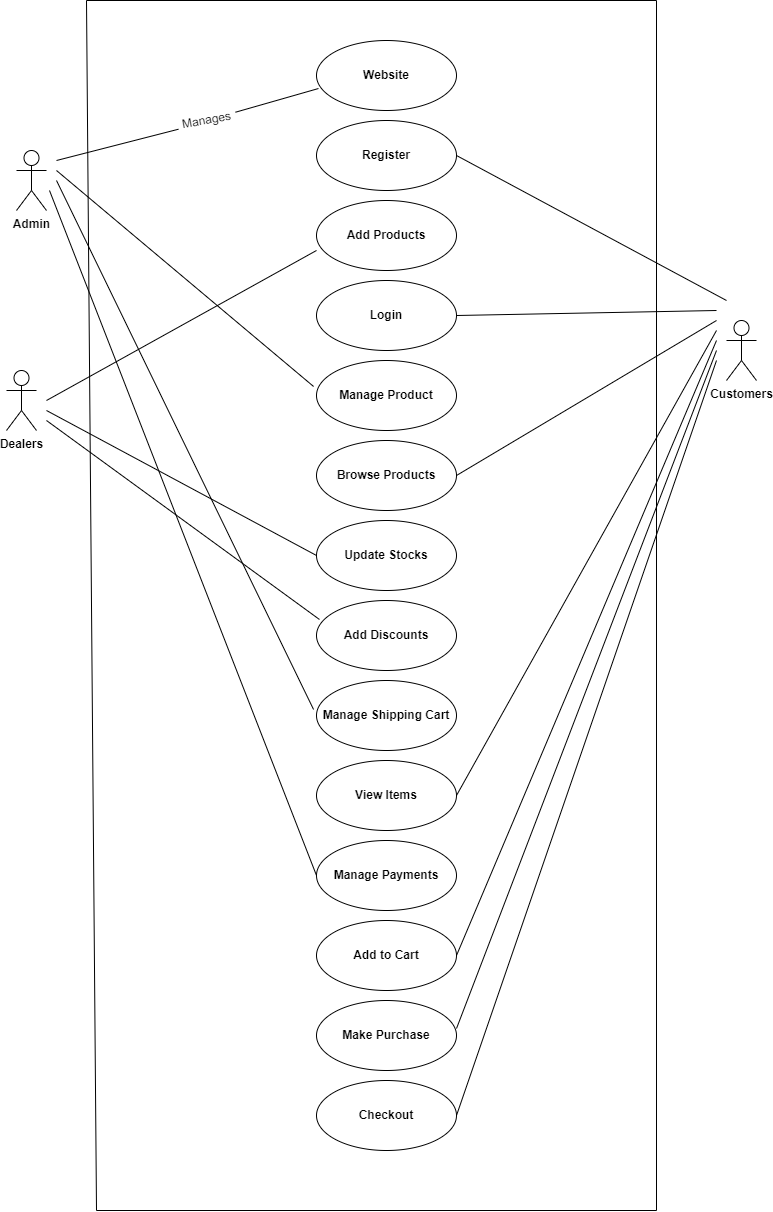

The diagram above was exported from draw.io. Its source (the exported page's mxGraphModel, read from the mxfile embedded in the PNG):
<mxGraphModel dx="868" dy="482" grid="1" gridSize="10" guides="1" tooltips="1" connect="1" arrows="1" fold="1" page="1" pageScale="1" pageWidth="827" pageHeight="1169" math="0" shadow="0">
  <root>
    <mxCell id="0" />
    <mxCell id="1" parent="0" />
    <mxCell id="H4iZQkETM-ed3qZYZ0dO-1" value="&lt;b&gt;Website&lt;/b&gt;" style="ellipse;whiteSpace=wrap;html=1;" parent="1" vertex="1">
      <mxGeometry x="360" y="190" width="140" height="70" as="geometry" />
    </mxCell>
    <mxCell id="H4iZQkETM-ed3qZYZ0dO-2" value="&lt;b&gt;Register&lt;/b&gt;" style="ellipse;whiteSpace=wrap;html=1;" parent="1" vertex="1">
      <mxGeometry x="360" y="270" width="140" height="70" as="geometry" />
    </mxCell>
    <mxCell id="H4iZQkETM-ed3qZYZ0dO-3" value="&lt;b&gt;Login&lt;/b&gt;" style="ellipse;whiteSpace=wrap;html=1;" parent="1" vertex="1">
      <mxGeometry x="360" y="430" width="140" height="70" as="geometry" />
    </mxCell>
    <mxCell id="H4iZQkETM-ed3qZYZ0dO-4" value="&lt;b&gt;Add Products&lt;/b&gt;" style="ellipse;whiteSpace=wrap;html=1;" parent="1" vertex="1">
      <mxGeometry x="360" y="350" width="140" height="70" as="geometry" />
    </mxCell>
    <mxCell id="H4iZQkETM-ed3qZYZ0dO-5" value="&lt;b&gt;Update Stocks&lt;/b&gt;" style="ellipse;whiteSpace=wrap;html=1;" parent="1" vertex="1">
      <mxGeometry x="360" y="670" width="140" height="70" as="geometry" />
    </mxCell>
    <mxCell id="H4iZQkETM-ed3qZYZ0dO-6" value="&lt;b&gt;Add Discounts&lt;/b&gt;" style="ellipse;whiteSpace=wrap;html=1;" parent="1" vertex="1">
      <mxGeometry x="360" y="750" width="140" height="70" as="geometry" />
    </mxCell>
    <mxCell id="H4iZQkETM-ed3qZYZ0dO-7" value="&lt;b&gt;Browse Products&lt;/b&gt;" style="ellipse;whiteSpace=wrap;html=1;" parent="1" vertex="1">
      <mxGeometry x="360" y="590" width="140" height="70" as="geometry" />
    </mxCell>
    <mxCell id="H4iZQkETM-ed3qZYZ0dO-9" value="&lt;b&gt;Add to Cart&lt;/b&gt;" style="ellipse;whiteSpace=wrap;html=1;" parent="1" vertex="1">
      <mxGeometry x="360" y="1070" width="140" height="70" as="geometry" />
    </mxCell>
    <mxCell id="H4iZQkETM-ed3qZYZ0dO-10" value="&lt;b&gt;Make Purchase&lt;/b&gt;" style="ellipse;whiteSpace=wrap;html=1;" parent="1" vertex="1">
      <mxGeometry x="360" y="1150" width="140" height="70" as="geometry" />
    </mxCell>
    <mxCell id="H4iZQkETM-ed3qZYZ0dO-11" value="&lt;b&gt;Checkout&lt;/b&gt;" style="ellipse;whiteSpace=wrap;html=1;" parent="1" vertex="1">
      <mxGeometry x="360" y="1230" width="140" height="70" as="geometry" />
    </mxCell>
    <mxCell id="H4iZQkETM-ed3qZYZ0dO-12" value="&lt;b&gt;Admin&lt;/b&gt;" style="shape=umlActor;verticalLabelPosition=bottom;verticalAlign=top;html=1;" parent="1" vertex="1">
      <mxGeometry x="60" y="300" width="30" height="60" as="geometry" />
    </mxCell>
    <mxCell id="H4iZQkETM-ed3qZYZ0dO-13" value="&lt;b&gt;Dealers&lt;/b&gt;" style="shape=umlActor;verticalLabelPosition=bottom;verticalAlign=top;html=1;" parent="1" vertex="1">
      <mxGeometry x="50" y="520" width="30" height="60" as="geometry" />
    </mxCell>
    <mxCell id="H4iZQkETM-ed3qZYZ0dO-14" value="&lt;b&gt;Customers&lt;/b&gt;" style="shape=umlActor;verticalLabelPosition=bottom;verticalAlign=top;html=1;" parent="1" vertex="1">
      <mxGeometry x="770" y="470" width="30" height="60" as="geometry" />
    </mxCell>
    <mxCell id="H4iZQkETM-ed3qZYZ0dO-15" value="&lt;b&gt;Manage Product&lt;/b&gt;" style="ellipse;whiteSpace=wrap;html=1;" parent="1" vertex="1">
      <mxGeometry x="360" y="510" width="140" height="70" as="geometry" />
    </mxCell>
    <mxCell id="H4iZQkETM-ed3qZYZ0dO-16" value="&lt;b&gt;Manage Shipping Cart&lt;/b&gt;" style="ellipse;whiteSpace=wrap;html=1;" parent="1" vertex="1">
      <mxGeometry x="360" y="830" width="140" height="70" as="geometry" />
    </mxCell>
    <mxCell id="H4iZQkETM-ed3qZYZ0dO-17" value="&lt;b&gt;Manage Payments&lt;/b&gt;" style="ellipse;whiteSpace=wrap;html=1;" parent="1" vertex="1">
      <mxGeometry x="360" y="990" width="140" height="70" as="geometry" />
    </mxCell>
    <mxCell id="H4iZQkETM-ed3qZYZ0dO-18" value="" style="endArrow=none;html=1;rounded=0;entryX=0.014;entryY=0.686;entryDx=0;entryDy=0;entryPerimeter=0;startArrow=none;" parent="1" source="H4iZQkETM-ed3qZYZ0dO-32" target="H4iZQkETM-ed3qZYZ0dO-1" edge="1">
      <mxGeometry width="50" height="50" relative="1" as="geometry">
        <mxPoint x="100" y="310" as="sourcePoint" />
        <mxPoint x="150" y="280" as="targetPoint" />
      </mxGeometry>
    </mxCell>
    <mxCell id="H4iZQkETM-ed3qZYZ0dO-19" value="" style="endArrow=none;html=1;rounded=0;entryX=-0.021;entryY=0.371;entryDx=0;entryDy=0;entryPerimeter=0;" parent="1" target="H4iZQkETM-ed3qZYZ0dO-15" edge="1">
      <mxGeometry width="50" height="50" relative="1" as="geometry">
        <mxPoint x="100" y="320" as="sourcePoint" />
        <mxPoint x="150" y="290" as="targetPoint" />
      </mxGeometry>
    </mxCell>
    <mxCell id="H4iZQkETM-ed3qZYZ0dO-20" value="" style="endArrow=none;html=1;rounded=0;entryX=0;entryY=0.714;entryDx=0;entryDy=0;entryPerimeter=0;" parent="1" target="H4iZQkETM-ed3qZYZ0dO-4" edge="1">
      <mxGeometry width="50" height="50" relative="1" as="geometry">
        <mxPoint x="90" y="550" as="sourcePoint" />
        <mxPoint x="140" y="500" as="targetPoint" />
      </mxGeometry>
    </mxCell>
    <mxCell id="H4iZQkETM-ed3qZYZ0dO-21" value="" style="endArrow=none;html=1;rounded=0;entryX=0;entryY=0.5;entryDx=0;entryDy=0;" parent="1" target="H4iZQkETM-ed3qZYZ0dO-5" edge="1">
      <mxGeometry width="50" height="50" relative="1" as="geometry">
        <mxPoint x="90" y="560" as="sourcePoint" />
        <mxPoint x="140" y="510" as="targetPoint" />
      </mxGeometry>
    </mxCell>
    <mxCell id="H4iZQkETM-ed3qZYZ0dO-22" value="" style="endArrow=none;html=1;rounded=0;entryX=0.021;entryY=0.271;entryDx=0;entryDy=0;entryPerimeter=0;" parent="1" target="H4iZQkETM-ed3qZYZ0dO-6" edge="1">
      <mxGeometry width="50" height="50" relative="1" as="geometry">
        <mxPoint x="90" y="570" as="sourcePoint" />
        <mxPoint x="220" y="630" as="targetPoint" />
      </mxGeometry>
    </mxCell>
    <mxCell id="H4iZQkETM-ed3qZYZ0dO-23" value="" style="endArrow=none;html=1;rounded=0;exitX=-0.021;exitY=0.414;exitDx=0;exitDy=0;exitPerimeter=0;" parent="1" source="H4iZQkETM-ed3qZYZ0dO-16" edge="1">
      <mxGeometry width="50" height="50" relative="1" as="geometry">
        <mxPoint x="390" y="750" as="sourcePoint" />
        <mxPoint x="100" y="330" as="targetPoint" />
      </mxGeometry>
    </mxCell>
    <mxCell id="H4iZQkETM-ed3qZYZ0dO-24" value="" style="endArrow=none;html=1;rounded=0;exitX=0;exitY=0.5;exitDx=0;exitDy=0;" parent="1" edge="1" source="H4iZQkETM-ed3qZYZ0dO-17">
      <mxGeometry width="50" height="50" relative="1" as="geometry">
        <mxPoint x="223" y="805" as="sourcePoint" />
        <mxPoint x="93" y="340" as="targetPoint" />
      </mxGeometry>
    </mxCell>
    <mxCell id="H4iZQkETM-ed3qZYZ0dO-25" value="" style="endArrow=none;html=1;rounded=0;exitX=1;exitY=0.5;exitDx=0;exitDy=0;" parent="1" source="H4iZQkETM-ed3qZYZ0dO-2" edge="1">
      <mxGeometry width="50" height="50" relative="1" as="geometry">
        <mxPoint x="390" y="570" as="sourcePoint" />
        <mxPoint x="770" y="450" as="targetPoint" />
      </mxGeometry>
    </mxCell>
    <mxCell id="H4iZQkETM-ed3qZYZ0dO-26" value="" style="endArrow=none;html=1;rounded=0;exitX=1;exitY=0.5;exitDx=0;exitDy=0;" parent="1" source="H4iZQkETM-ed3qZYZ0dO-3" edge="1">
      <mxGeometry width="50" height="50" relative="1" as="geometry">
        <mxPoint x="390" y="570" as="sourcePoint" />
        <mxPoint x="760" y="460" as="targetPoint" />
      </mxGeometry>
    </mxCell>
    <mxCell id="H4iZQkETM-ed3qZYZ0dO-27" value="" style="endArrow=none;html=1;rounded=0;exitX=1;exitY=0.5;exitDx=0;exitDy=0;" parent="1" source="H4iZQkETM-ed3qZYZ0dO-7" edge="1">
      <mxGeometry width="50" height="50" relative="1" as="geometry">
        <mxPoint x="390" y="570" as="sourcePoint" />
        <mxPoint x="760" y="470" as="targetPoint" />
      </mxGeometry>
    </mxCell>
    <mxCell id="H4iZQkETM-ed3qZYZ0dO-28" value="" style="endArrow=none;html=1;rounded=0;exitX=1;exitY=0.5;exitDx=0;exitDy=0;" parent="1" source="H4iZQkETM-ed3qZYZ0dO-8" edge="1">
      <mxGeometry width="50" height="50" relative="1" as="geometry">
        <mxPoint x="390" y="570" as="sourcePoint" />
        <mxPoint x="760" y="480" as="targetPoint" />
      </mxGeometry>
    </mxCell>
    <mxCell id="H4iZQkETM-ed3qZYZ0dO-29" value="" style="endArrow=none;html=1;rounded=0;exitX=1;exitY=0.5;exitDx=0;exitDy=0;" parent="1" source="H4iZQkETM-ed3qZYZ0dO-9" edge="1">
      <mxGeometry width="50" height="50" relative="1" as="geometry">
        <mxPoint x="390" y="780" as="sourcePoint" />
        <mxPoint x="760" y="490" as="targetPoint" />
      </mxGeometry>
    </mxCell>
    <mxCell id="H4iZQkETM-ed3qZYZ0dO-30" value="" style="endArrow=none;html=1;rounded=0;exitX=1;exitY=0.4;exitDx=0;exitDy=0;exitPerimeter=0;" parent="1" source="H4iZQkETM-ed3qZYZ0dO-10" edge="1">
      <mxGeometry width="50" height="50" relative="1" as="geometry">
        <mxPoint x="390" y="650" as="sourcePoint" />
        <mxPoint x="760" y="500" as="targetPoint" />
      </mxGeometry>
    </mxCell>
    <mxCell id="H4iZQkETM-ed3qZYZ0dO-31" value="" style="endArrow=none;html=1;rounded=0;exitX=1;exitY=0.5;exitDx=0;exitDy=0;" parent="1" source="H4iZQkETM-ed3qZYZ0dO-11" edge="1">
      <mxGeometry width="50" height="50" relative="1" as="geometry">
        <mxPoint x="390" y="650" as="sourcePoint" />
        <mxPoint x="760" y="510" as="targetPoint" />
      </mxGeometry>
    </mxCell>
    <mxCell id="H4iZQkETM-ed3qZYZ0dO-32" value="Manages" style="text;html=1;resizable=0;autosize=1;align=center;verticalAlign=middle;points=[];fillColor=none;strokeColor=none;rounded=0;rotation=-10;" parent="1" vertex="1">
      <mxGeometry x="220" y="260" width="60" height="20" as="geometry" />
    </mxCell>
    <mxCell id="H4iZQkETM-ed3qZYZ0dO-33" value="" style="endArrow=none;html=1;rounded=0;entryX=0.014;entryY=0.686;entryDx=0;entryDy=0;entryPerimeter=0;" parent="1" target="H4iZQkETM-ed3qZYZ0dO-32" edge="1">
      <mxGeometry width="50" height="50" relative="1" as="geometry">
        <mxPoint x="100" y="310" as="sourcePoint" />
        <mxPoint x="361.96000000000004" y="238.01999999999998" as="targetPoint" />
      </mxGeometry>
    </mxCell>
    <mxCell id="H4iZQkETM-ed3qZYZ0dO-36" value="" style="endArrow=none;html=1;rounded=0;" parent="1" edge="1">
      <mxGeometry width="50" height="50" relative="1" as="geometry">
        <mxPoint x="140" y="1360" as="sourcePoint" />
        <mxPoint x="130" y="150" as="targetPoint" />
      </mxGeometry>
    </mxCell>
    <mxCell id="H4iZQkETM-ed3qZYZ0dO-37" value="" style="endArrow=none;html=1;rounded=0;" parent="1" edge="1">
      <mxGeometry width="50" height="50" relative="1" as="geometry">
        <mxPoint x="700" y="150" as="sourcePoint" />
        <mxPoint x="130" y="150" as="targetPoint" />
      </mxGeometry>
    </mxCell>
    <mxCell id="H4iZQkETM-ed3qZYZ0dO-39" value="" style="endArrow=none;html=1;rounded=0;" parent="1" edge="1">
      <mxGeometry width="50" height="50" relative="1" as="geometry">
        <mxPoint x="700" y="1360" as="sourcePoint" />
        <mxPoint x="700" y="150" as="targetPoint" />
      </mxGeometry>
    </mxCell>
    <mxCell id="H4iZQkETM-ed3qZYZ0dO-8" value="&lt;b&gt;View Items&lt;/b&gt;" style="ellipse;whiteSpace=wrap;html=1;" parent="1" vertex="1">
      <mxGeometry x="360" y="910" width="140" height="70" as="geometry" />
    </mxCell>
    <mxCell id="hT-wpBAXpLs-f8UQttWh-2" value="" style="endArrow=none;html=1;rounded=0;" edge="1" parent="1">
      <mxGeometry width="50" height="50" relative="1" as="geometry">
        <mxPoint x="140" y="1360" as="sourcePoint" />
        <mxPoint x="700" y="1360" as="targetPoint" />
      </mxGeometry>
    </mxCell>
  </root>
</mxGraphModel>